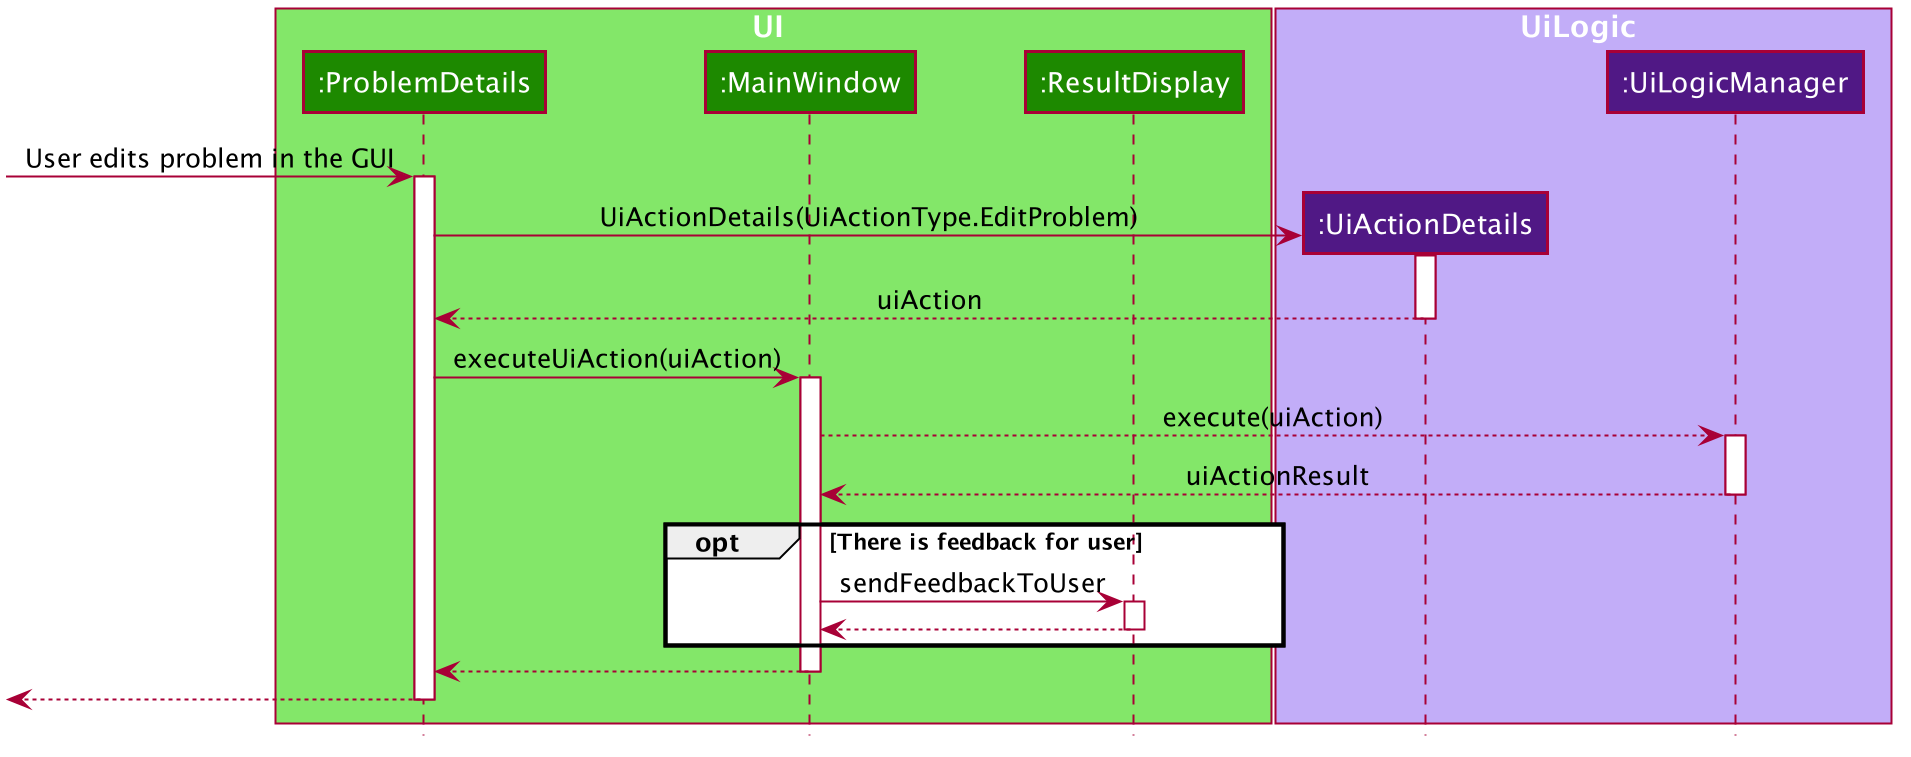

The diagram above was rendered by PlantUML. Its source (embedded in the PNG):
@startuml









skinparam BackgroundColor #FFFFFFF

skinparam Shadowing false

skinparam Class {
    FontColor #FFFFFF
    BorderThickness 1
    BorderColor #FFFFFF
    StereotypeFontColor #FFFFFF
    FontName Arial
}

skinparam Actor {
    BorderColor #000000
    Color #000000
    FontName Arial
}

skinparam Sequence {
    MessageAlign center
    BoxFontSize 15
    BoxPadding 0
    BoxFontColor #FFFFFF
    FontName Arial
}

skinparam Participant {
    FontColor #FFFFFFF
    Padding 20
}

skinparam MinClassWidth 50
skinparam ParticipantPadding 10
skinparam Shadowing false
skinparam DefaultTextAlignment center
skinparam packageStyle Rectangle

hide footbox
hide members
hide circle

box UI #83E769
participant ":ProblemDetails" as ProblemDetails #1D8900
participant ":MainWindow" as MainWindow #1D8900
participant ":ResultDisplay" as ResultDisplay #1D8900
end box

box UiLogic #C2ADF8
participant ":UiActionDetails" as UiActionDetails #501885
participant ":UiLogicManager" as UiLogicManager #501885
end box

[-> ProblemDetails : User edits problem in the GUI
activate ProblemDetails

create UiActionDetails
ProblemDetails -> UiActionDetails : UiActionDetails(UiActionType.EditProblem)
activate UiActionDetails

UiActionDetails --> ProblemDetails : uiAction
deactivate UiActionDetails

ProblemDetails -> MainWindow : executeUiAction(uiAction)
activate MainWindow

MainWindow --> UiLogicManager: execute(uiAction)
activate UiLogicManager

UiLogicManager --> MainWindow : uiActionResult
deactivate UiLogicManager

opt There is feedback for user

    MainWindow -> ResultDisplay : sendFeedbackToUser
    activate ResultDisplay

    ResultDisplay --> MainWindow
    deactivate ResultDisplay
end

MainWindow --> ProblemDetails
deactivate MainWindow

[<--ProblemDetails
deactivate ProblemDetails
@enduml